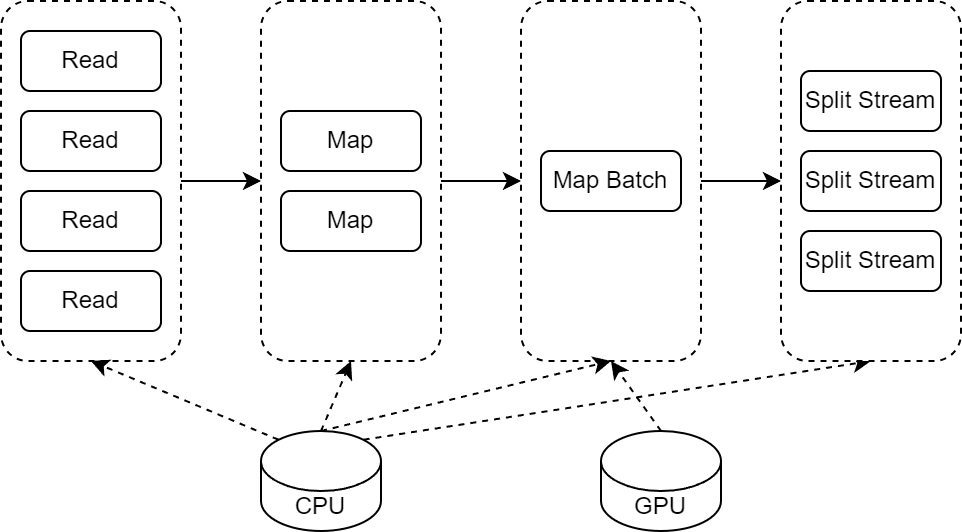

The diagram above was exported from draw.io. Its source (the exported page's mxGraphModel, read from the mxfile embedded in the PNG):
<mxGraphModel dx="1050" dy="583" grid="1" gridSize="10" guides="1" tooltips="1" connect="1" arrows="1" fold="1" page="1" pageScale="1" pageWidth="827" pageHeight="1169" math="0" shadow="0">
  <root>
    <mxCell id="0" />
    <mxCell id="1" parent="0" />
    <mxCell id="mnPjDK3Xqkkqboo2menb-32" style="edgeStyle=orthogonalEdgeStyle;rounded=0;orthogonalLoop=1;jettySize=auto;html=1;exitX=1;exitY=0.5;exitDx=0;exitDy=0;entryX=0;entryY=0.5;entryDx=0;entryDy=0;" edge="1" parent="1" source="mnPjDK3Xqkkqboo2menb-14" target="mnPjDK3Xqkkqboo2menb-17">
      <mxGeometry relative="1" as="geometry" />
    </mxCell>
    <mxCell id="mnPjDK3Xqkkqboo2menb-14" value="" style="rounded=1;whiteSpace=wrap;html=1;dashed=1;" vertex="1" parent="1">
      <mxGeometry x="450" y="195" width="90" height="180" as="geometry" />
    </mxCell>
    <mxCell id="mnPjDK3Xqkkqboo2menb-31" style="edgeStyle=orthogonalEdgeStyle;rounded=0;orthogonalLoop=1;jettySize=auto;html=1;exitX=1;exitY=0.5;exitDx=0;exitDy=0;entryX=0;entryY=0.5;entryDx=0;entryDy=0;" edge="1" parent="1" source="mnPjDK3Xqkkqboo2menb-13" target="mnPjDK3Xqkkqboo2menb-14">
      <mxGeometry relative="1" as="geometry" />
    </mxCell>
    <mxCell id="mnPjDK3Xqkkqboo2menb-13" value="" style="rounded=1;whiteSpace=wrap;html=1;dashed=1;" vertex="1" parent="1">
      <mxGeometry x="320" y="195" width="90" height="180" as="geometry" />
    </mxCell>
    <mxCell id="mnPjDK3Xqkkqboo2menb-30" style="edgeStyle=orthogonalEdgeStyle;rounded=0;orthogonalLoop=1;jettySize=auto;html=1;exitX=1;exitY=0.5;exitDx=0;exitDy=0;entryX=0;entryY=0.5;entryDx=0;entryDy=0;" edge="1" parent="1" source="mnPjDK3Xqkkqboo2menb-12" target="mnPjDK3Xqkkqboo2menb-13">
      <mxGeometry relative="1" as="geometry" />
    </mxCell>
    <mxCell id="mnPjDK3Xqkkqboo2menb-12" value="" style="rounded=1;whiteSpace=wrap;html=1;dashed=1;" vertex="1" parent="1">
      <mxGeometry x="190" y="195" width="90" height="180" as="geometry" />
    </mxCell>
    <mxCell id="mnPjDK3Xqkkqboo2menb-1" value="Read" style="rounded=1;whiteSpace=wrap;html=1;" vertex="1" parent="1">
      <mxGeometry x="200" y="210" width="70" height="30" as="geometry" />
    </mxCell>
    <mxCell id="mnPjDK3Xqkkqboo2menb-2" value="Read" style="rounded=1;whiteSpace=wrap;html=1;" vertex="1" parent="1">
      <mxGeometry x="200" y="250" width="70" height="30" as="geometry" />
    </mxCell>
    <mxCell id="mnPjDK3Xqkkqboo2menb-3" value="Read" style="rounded=1;whiteSpace=wrap;html=1;" vertex="1" parent="1">
      <mxGeometry x="200" y="290" width="70" height="30" as="geometry" />
    </mxCell>
    <mxCell id="mnPjDK3Xqkkqboo2menb-4" value="Read" style="rounded=1;whiteSpace=wrap;html=1;" vertex="1" parent="1">
      <mxGeometry x="200" y="330" width="70" height="30" as="geometry" />
    </mxCell>
    <mxCell id="mnPjDK3Xqkkqboo2menb-6" value="Map" style="rounded=1;whiteSpace=wrap;html=1;" vertex="1" parent="1">
      <mxGeometry x="330" y="250" width="70" height="30" as="geometry" />
    </mxCell>
    <mxCell id="mnPjDK3Xqkkqboo2menb-7" value="Map" style="rounded=1;whiteSpace=wrap;html=1;" vertex="1" parent="1">
      <mxGeometry x="330" y="290" width="70" height="30" as="geometry" />
    </mxCell>
    <mxCell id="mnPjDK3Xqkkqboo2menb-10" value="Map Batch" style="rounded=1;whiteSpace=wrap;html=1;" vertex="1" parent="1">
      <mxGeometry x="460" y="270" width="70" height="30" as="geometry" />
    </mxCell>
    <mxCell id="mnPjDK3Xqkkqboo2menb-24" style="rounded=0;orthogonalLoop=1;jettySize=auto;html=1;exitX=0.145;exitY=0;exitDx=0;exitDy=4.35;exitPerimeter=0;entryX=0.5;entryY=1;entryDx=0;entryDy=0;dashed=1;" edge="1" parent="1" source="mnPjDK3Xqkkqboo2menb-15" target="mnPjDK3Xqkkqboo2menb-12">
      <mxGeometry relative="1" as="geometry" />
    </mxCell>
    <mxCell id="mnPjDK3Xqkkqboo2menb-25" style="rounded=0;orthogonalLoop=1;jettySize=auto;html=1;exitX=0.5;exitY=0;exitDx=0;exitDy=0;exitPerimeter=0;entryX=0.5;entryY=1;entryDx=0;entryDy=0;dashed=1;" edge="1" parent="1" source="mnPjDK3Xqkkqboo2menb-15" target="mnPjDK3Xqkkqboo2menb-13">
      <mxGeometry relative="1" as="geometry" />
    </mxCell>
    <mxCell id="mnPjDK3Xqkkqboo2menb-26" style="rounded=0;orthogonalLoop=1;jettySize=auto;html=1;exitX=0.855;exitY=0;exitDx=0;exitDy=4.35;exitPerimeter=0;entryX=0.5;entryY=1;entryDx=0;entryDy=0;dashed=1;" edge="1" parent="1" source="mnPjDK3Xqkkqboo2menb-15" target="mnPjDK3Xqkkqboo2menb-17">
      <mxGeometry relative="1" as="geometry" />
    </mxCell>
    <mxCell id="mnPjDK3Xqkkqboo2menb-28" style="rounded=0;orthogonalLoop=1;jettySize=auto;html=1;exitX=0.5;exitY=0;exitDx=0;exitDy=0;exitPerimeter=0;entryX=0.5;entryY=1;entryDx=0;entryDy=0;dashed=1;" edge="1" parent="1" source="mnPjDK3Xqkkqboo2menb-15" target="mnPjDK3Xqkkqboo2menb-14">
      <mxGeometry relative="1" as="geometry" />
    </mxCell>
    <mxCell id="mnPjDK3Xqkkqboo2menb-15" value="CPU" style="shape=cylinder3;whiteSpace=wrap;html=1;boundedLbl=1;backgroundOutline=1;size=15;" vertex="1" parent="1">
      <mxGeometry x="320" y="410" width="60" height="50" as="geometry" />
    </mxCell>
    <mxCell id="mnPjDK3Xqkkqboo2menb-29" style="rounded=0;orthogonalLoop=1;jettySize=auto;html=1;exitX=0.5;exitY=0;exitDx=0;exitDy=0;exitPerimeter=0;entryX=0.5;entryY=1;entryDx=0;entryDy=0;dashed=1;" edge="1" parent="1" source="mnPjDK3Xqkkqboo2menb-16" target="mnPjDK3Xqkkqboo2menb-14">
      <mxGeometry relative="1" as="geometry" />
    </mxCell>
    <mxCell id="mnPjDK3Xqkkqboo2menb-16" value="GPU" style="shape=cylinder3;whiteSpace=wrap;html=1;boundedLbl=1;backgroundOutline=1;size=15;" vertex="1" parent="1">
      <mxGeometry x="490" y="410" width="60" height="50" as="geometry" />
    </mxCell>
    <mxCell id="mnPjDK3Xqkkqboo2menb-17" value="" style="rounded=1;whiteSpace=wrap;html=1;dashed=1;" vertex="1" parent="1">
      <mxGeometry x="580" y="195" width="90" height="180" as="geometry" />
    </mxCell>
    <mxCell id="mnPjDK3Xqkkqboo2menb-18" value="Split Stream" style="rounded=1;whiteSpace=wrap;html=1;" vertex="1" parent="1">
      <mxGeometry x="590" y="230" width="70" height="30" as="geometry" />
    </mxCell>
    <mxCell id="mnPjDK3Xqkkqboo2menb-19" value="Split Stream" style="rounded=1;whiteSpace=wrap;html=1;" vertex="1" parent="1">
      <mxGeometry x="590" y="270" width="70" height="30" as="geometry" />
    </mxCell>
    <mxCell id="mnPjDK3Xqkkqboo2menb-20" value="Split Stream" style="rounded=1;whiteSpace=wrap;html=1;" vertex="1" parent="1">
      <mxGeometry x="590" y="310" width="70" height="30" as="geometry" />
    </mxCell>
  </root>
</mxGraphModel>